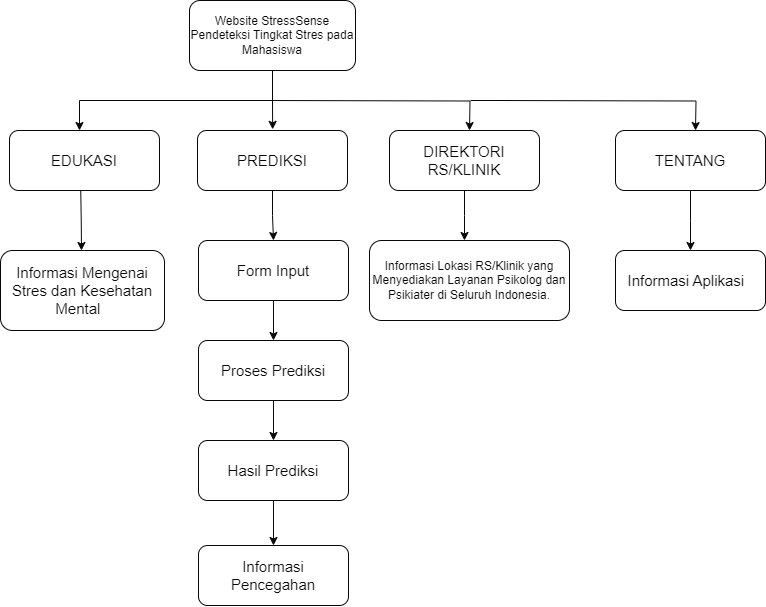

The diagram above was exported from draw.io. Its source (the exported page's mxGraphModel, read from the mxfile embedded in the PNG):
<mxGraphModel dx="1303" dy="703" grid="1" gridSize="10" guides="1" tooltips="1" connect="1" arrows="1" fold="1" page="1" pageScale="1" pageWidth="827" pageHeight="1169" background="light-dark(#FFFFFF,#FFFFFF)" math="0" shadow="0">
  <root>
    <mxCell id="4NldT0uQPkpmcZRG4g7v-0" />
    <mxCell id="4NldT0uQPkpmcZRG4g7v-1" parent="4NldT0uQPkpmcZRG4g7v-0" />
    <mxCell id="4NldT0uQPkpmcZRG4g7v-5" value="Website StressSense  Pendeteksi Tingkat Stres pada Mahasiswa" style="rounded=1;whiteSpace=wrap;html=1;fillColor=none;strokeColor=light-dark(#000000,#080808);fontColor=light-dark(#000000,#080808);labelBorderColor=none;" vertex="1" parent="4NldT0uQPkpmcZRG4g7v-1">
      <mxGeometry x="234" y="30" width="166" height="70" as="geometry" />
    </mxCell>
    <mxCell id="oOfFE8KlLp3SbeAC8_Ia-8" style="edgeStyle=orthogonalEdgeStyle;rounded=0;orthogonalLoop=1;jettySize=auto;html=1;entryX=0.5;entryY=0;entryDx=0;entryDy=0;" edge="1" parent="4NldT0uQPkpmcZRG4g7v-1" source="oOfFE8KlLp3SbeAC8_Ia-0" target="oOfFE8KlLp3SbeAC8_Ia-4">
      <mxGeometry relative="1" as="geometry" />
    </mxCell>
    <mxCell id="oOfFE8KlLp3SbeAC8_Ia-9" style="edgeStyle=orthogonalEdgeStyle;rounded=0;orthogonalLoop=1;jettySize=auto;html=1;entryX=0.5;entryY=0;entryDx=0;entryDy=0;strokeColor=light-dark(#000000,#080808);" edge="1" parent="4NldT0uQPkpmcZRG4g7v-1" source="oOfFE8KlLp3SbeAC8_Ia-0" target="oOfFE8KlLp3SbeAC8_Ia-4">
      <mxGeometry relative="1" as="geometry" />
    </mxCell>
    <mxCell id="oOfFE8KlLp3SbeAC8_Ia-0" value="&lt;font style=&quot;font-size: 15px;&quot;&gt;PREDIKSI&lt;/font&gt;" style="rounded=1;whiteSpace=wrap;html=1;fillColor=none;strokeColor=light-dark(#000000,#080808);fontColor=light-dark(#000000,#080808);labelBorderColor=none;" vertex="1" parent="4NldT0uQPkpmcZRG4g7v-1">
      <mxGeometry x="242" y="160" width="150" height="60" as="geometry" />
    </mxCell>
    <mxCell id="oOfFE8KlLp3SbeAC8_Ia-31" value="" style="edgeStyle=orthogonalEdgeStyle;rounded=0;orthogonalLoop=1;jettySize=auto;html=1;" edge="1" parent="4NldT0uQPkpmcZRG4g7v-1" source="oOfFE8KlLp3SbeAC8_Ia-1" target="oOfFE8KlLp3SbeAC8_Ia-30">
      <mxGeometry relative="1" as="geometry" />
    </mxCell>
    <mxCell id="oOfFE8KlLp3SbeAC8_Ia-32" style="edgeStyle=orthogonalEdgeStyle;rounded=0;orthogonalLoop=1;jettySize=auto;html=1;strokeColor=light-dark(#000000,#080808);" edge="1" parent="4NldT0uQPkpmcZRG4g7v-1" source="oOfFE8KlLp3SbeAC8_Ia-1">
      <mxGeometry relative="1" as="geometry">
        <mxPoint x="509" y="270" as="targetPoint" />
      </mxGeometry>
    </mxCell>
    <mxCell id="oOfFE8KlLp3SbeAC8_Ia-1" value="&lt;font style=&quot;font-size: 15px;&quot;&gt;DIREKTORI RS/KLINIK&lt;/font&gt;" style="rounded=1;whiteSpace=wrap;html=1;fillColor=none;strokeColor=light-dark(#000000,#080808);fontColor=light-dark(#000000,#080808);labelBorderColor=none;" vertex="1" parent="4NldT0uQPkpmcZRG4g7v-1">
      <mxGeometry x="434" y="160" width="150" height="60" as="geometry" />
    </mxCell>
    <mxCell id="oOfFE8KlLp3SbeAC8_Ia-2" value="&lt;font style=&quot;font-size: 15px;&quot;&gt;EDUKASI&lt;/font&gt;" style="rounded=1;whiteSpace=wrap;html=1;fillColor=none;strokeColor=light-dark(#000000,#080808);fontColor=light-dark(#000000,#080808);labelBorderColor=none;" vertex="1" parent="4NldT0uQPkpmcZRG4g7v-1">
      <mxGeometry x="54" y="160" width="150" height="60" as="geometry" />
    </mxCell>
    <mxCell id="oOfFE8KlLp3SbeAC8_Ia-35" style="edgeStyle=orthogonalEdgeStyle;rounded=0;orthogonalLoop=1;jettySize=auto;html=1;strokeColor=light-dark(#000000,#080808);" edge="1" parent="4NldT0uQPkpmcZRG4g7v-1" source="oOfFE8KlLp3SbeAC8_Ia-3">
      <mxGeometry relative="1" as="geometry">
        <mxPoint x="735" y="280" as="targetPoint" />
      </mxGeometry>
    </mxCell>
    <mxCell id="oOfFE8KlLp3SbeAC8_Ia-3" value="&lt;font style=&quot;font-size: 15px;&quot;&gt;TENTANG&lt;/font&gt;" style="rounded=1;whiteSpace=wrap;html=1;fillColor=none;strokeColor=light-dark(#000000,#080808);fontColor=light-dark(#000000,#080808);labelBorderColor=none;" vertex="1" parent="4NldT0uQPkpmcZRG4g7v-1">
      <mxGeometry x="660" y="160" width="150" height="60" as="geometry" />
    </mxCell>
    <mxCell id="oOfFE8KlLp3SbeAC8_Ia-11" style="edgeStyle=orthogonalEdgeStyle;rounded=0;orthogonalLoop=1;jettySize=auto;html=1;entryX=0.5;entryY=0;entryDx=0;entryDy=0;strokeColor=light-dark(#000000,#080808);" edge="1" parent="4NldT0uQPkpmcZRG4g7v-1" source="oOfFE8KlLp3SbeAC8_Ia-4" target="oOfFE8KlLp3SbeAC8_Ia-5">
      <mxGeometry relative="1" as="geometry" />
    </mxCell>
    <mxCell id="oOfFE8KlLp3SbeAC8_Ia-4" value="&lt;font style=&quot;font-size: 15px;&quot;&gt;Form Input&lt;/font&gt;" style="rounded=1;whiteSpace=wrap;html=1;fillColor=none;strokeColor=light-dark(#000000,#080808);fontColor=light-dark(#000000,#080808);labelBorderColor=none;" vertex="1" parent="4NldT0uQPkpmcZRG4g7v-1">
      <mxGeometry x="243" y="270" width="150" height="60" as="geometry" />
    </mxCell>
    <mxCell id="oOfFE8KlLp3SbeAC8_Ia-12" style="edgeStyle=orthogonalEdgeStyle;rounded=0;orthogonalLoop=1;jettySize=auto;html=1;entryX=0.5;entryY=0;entryDx=0;entryDy=0;strokeColor=light-dark(#000000,#080808);" edge="1" parent="4NldT0uQPkpmcZRG4g7v-1" source="oOfFE8KlLp3SbeAC8_Ia-5" target="oOfFE8KlLp3SbeAC8_Ia-6">
      <mxGeometry relative="1" as="geometry" />
    </mxCell>
    <mxCell id="oOfFE8KlLp3SbeAC8_Ia-5" value="&lt;font style=&quot;font-size: 15px;&quot;&gt;Proses Prediksi&lt;/font&gt;" style="rounded=1;whiteSpace=wrap;html=1;fillColor=none;strokeColor=light-dark(#000000,#080808);fontColor=light-dark(#000000,#080808);labelBorderColor=none;" vertex="1" parent="4NldT0uQPkpmcZRG4g7v-1">
      <mxGeometry x="243" y="370" width="150" height="60" as="geometry" />
    </mxCell>
    <mxCell id="oOfFE8KlLp3SbeAC8_Ia-16" value="" style="edgeStyle=orthogonalEdgeStyle;rounded=0;orthogonalLoop=1;jettySize=auto;html=1;" edge="1" parent="4NldT0uQPkpmcZRG4g7v-1" source="oOfFE8KlLp3SbeAC8_Ia-6" target="oOfFE8KlLp3SbeAC8_Ia-7">
      <mxGeometry relative="1" as="geometry" />
    </mxCell>
    <mxCell id="oOfFE8KlLp3SbeAC8_Ia-17" style="edgeStyle=orthogonalEdgeStyle;rounded=0;orthogonalLoop=1;jettySize=auto;html=1;entryX=0.5;entryY=0;entryDx=0;entryDy=0;strokeColor=light-dark(#000000,#080808);" edge="1" parent="4NldT0uQPkpmcZRG4g7v-1" source="oOfFE8KlLp3SbeAC8_Ia-6" target="oOfFE8KlLp3SbeAC8_Ia-7">
      <mxGeometry relative="1" as="geometry" />
    </mxCell>
    <mxCell id="oOfFE8KlLp3SbeAC8_Ia-6" value="&lt;span style=&quot;font-size: 15px;&quot;&gt;Hasil Prediksi&lt;/span&gt;" style="rounded=1;whiteSpace=wrap;html=1;fillColor=none;strokeColor=light-dark(#000000,#080808);fontColor=light-dark(#000000,#080808);labelBorderColor=none;" vertex="1" parent="4NldT0uQPkpmcZRG4g7v-1">
      <mxGeometry x="243" y="470" width="150" height="60" as="geometry" />
    </mxCell>
    <mxCell id="oOfFE8KlLp3SbeAC8_Ia-7" value="&lt;font style=&quot;font-size: 15px;&quot;&gt;Informasi Pencegahan&lt;/font&gt;" style="rounded=1;whiteSpace=wrap;html=1;fillColor=none;strokeColor=light-dark(#000000,#080808);fontColor=light-dark(#000000,#080808);labelBorderColor=none;" vertex="1" parent="4NldT0uQPkpmcZRG4g7v-1">
      <mxGeometry x="243" y="575" width="150" height="60" as="geometry" />
    </mxCell>
    <mxCell id="oOfFE8KlLp3SbeAC8_Ia-18" style="edgeStyle=orthogonalEdgeStyle;rounded=0;orthogonalLoop=1;jettySize=auto;html=1;entryX=0.5;entryY=0;entryDx=0;entryDy=0;strokeColor=light-dark(#000000,#080808);exitX=0.5;exitY=1;exitDx=0;exitDy=0;" edge="1" parent="4NldT0uQPkpmcZRG4g7v-1" source="4NldT0uQPkpmcZRG4g7v-5">
      <mxGeometry relative="1" as="geometry">
        <mxPoint x="124" y="130" as="sourcePoint" />
        <mxPoint x="124" y="160" as="targetPoint" />
        <Array as="points">
          <mxPoint x="317" y="130" />
          <mxPoint x="124" y="130" />
        </Array>
      </mxGeometry>
    </mxCell>
    <mxCell id="oOfFE8KlLp3SbeAC8_Ia-21" style="edgeStyle=orthogonalEdgeStyle;rounded=0;orthogonalLoop=1;jettySize=auto;html=1;entryX=0.5;entryY=0;entryDx=0;entryDy=0;strokeColor=light-dark(#000000,#080808);" edge="1" parent="4NldT0uQPkpmcZRG4g7v-1">
      <mxGeometry relative="1" as="geometry">
        <mxPoint x="314" y="130" as="sourcePoint" />
        <mxPoint x="514" y="160" as="targetPoint" />
      </mxGeometry>
    </mxCell>
    <mxCell id="oOfFE8KlLp3SbeAC8_Ia-24" style="edgeStyle=orthogonalEdgeStyle;rounded=0;orthogonalLoop=1;jettySize=auto;html=1;entryX=0.501;entryY=-0.019;entryDx=0;entryDy=0;entryPerimeter=0;strokeColor=light-dark(#000000,#080808);" edge="1" parent="4NldT0uQPkpmcZRG4g7v-1" source="4NldT0uQPkpmcZRG4g7v-5" target="oOfFE8KlLp3SbeAC8_Ia-0">
      <mxGeometry relative="1" as="geometry">
        <Array as="points">
          <mxPoint x="317" y="130" />
          <mxPoint x="318" y="130" />
        </Array>
      </mxGeometry>
    </mxCell>
    <mxCell id="oOfFE8KlLp3SbeAC8_Ia-28" style="edgeStyle=orthogonalEdgeStyle;rounded=0;orthogonalLoop=1;jettySize=auto;html=1;entryX=0.5;entryY=0;entryDx=0;entryDy=0;strokeColor=light-dark(#000000,#080808);" edge="1" parent="4NldT0uQPkpmcZRG4g7v-1">
      <mxGeometry relative="1" as="geometry">
        <mxPoint x="540" y="130" as="sourcePoint" />
        <mxPoint x="740" y="160" as="targetPoint" />
      </mxGeometry>
    </mxCell>
    <mxCell id="oOfFE8KlLp3SbeAC8_Ia-30" value="&lt;font&gt;Informasi Lokasi RS/Klinik yang Menyediakan Layanan Psikolog dan Psikiater di Seluruh Indonesia.&lt;/font&gt;" style="whiteSpace=wrap;html=1;fillColor=none;strokeColor=light-dark(#000000,#080808);fontColor=light-dark(#000000,#080808);rounded=1;labelBorderColor=none;" vertex="1" parent="4NldT0uQPkpmcZRG4g7v-1">
      <mxGeometry x="414" y="270" width="200" height="80" as="geometry" />
    </mxCell>
    <mxCell id="oOfFE8KlLp3SbeAC8_Ia-34" value="" style="endArrow=none;html=1;rounded=0;strokeColor=light-dark(#000000,#080808);" edge="1" parent="4NldT0uQPkpmcZRG4g7v-1">
      <mxGeometry width="50" height="50" relative="1" as="geometry">
        <mxPoint x="515" y="130" as="sourcePoint" />
        <mxPoint x="555" y="130" as="targetPoint" />
        <Array as="points" />
      </mxGeometry>
    </mxCell>
    <mxCell id="oOfFE8KlLp3SbeAC8_Ia-36" value="&lt;font style=&quot;font-size: 15px;&quot;&gt;Informasi Aplikasi&amp;nbsp;&amp;nbsp;&lt;/font&gt;" style="rounded=1;whiteSpace=wrap;html=1;fillColor=none;strokeColor=light-dark(#000000,#080808);fontColor=light-dark(#000000,#080808);labelBorderColor=none;" vertex="1" parent="4NldT0uQPkpmcZRG4g7v-1">
      <mxGeometry x="660" y="280" width="150" height="60" as="geometry" />
    </mxCell>
    <mxCell id="oOfFE8KlLp3SbeAC8_Ia-37" value="&lt;font style=&quot;font-size: 15px;&quot;&gt;Informasi Mengenai Stres dan Kesehatan Mental&amp;nbsp;&amp;nbsp;&lt;/font&gt;" style="rounded=1;whiteSpace=wrap;html=1;fillColor=none;strokeColor=light-dark(#000000,#080808);fontColor=light-dark(#000000,#080808);labelBorderColor=none;" vertex="1" parent="4NldT0uQPkpmcZRG4g7v-1">
      <mxGeometry x="45" y="280" width="164" height="80" as="geometry" />
    </mxCell>
    <mxCell id="oOfFE8KlLp3SbeAC8_Ia-39" style="edgeStyle=orthogonalEdgeStyle;rounded=0;orthogonalLoop=1;jettySize=auto;html=1;entryX=0.5;entryY=0;entryDx=0;entryDy=0;strokeColor=light-dark(#000000,#080808);" edge="1" parent="4NldT0uQPkpmcZRG4g7v-1">
      <mxGeometry relative="1" as="geometry">
        <mxPoint x="125.25" y="220" as="sourcePoint" />
        <mxPoint x="126" y="280" as="targetPoint" />
      </mxGeometry>
    </mxCell>
  </root>
</mxGraphModel>